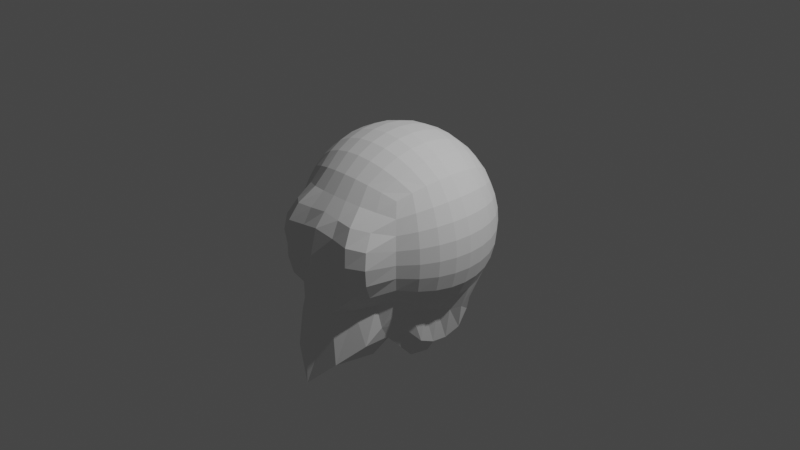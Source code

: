 # Source: IhaveNoIdeaWhatToModelHereTodayButHead.blend  (saved by Blender 2.91.10; exported with 4.5.12 LTS)
import bpy
from mathutils import Matrix  # noqa: F401  (used for matrix-valued properties, if any)

bpy.ops.wm.read_factory_settings(use_empty=True)
scene = bpy.context.scene
scene.name = 'Scene'

# ---- collections
col_collection = bpy.data.collections.new('Collection'); scene.collection.children.link(col_collection)

# ---- world
world_world = bpy.data.worlds.new('World'); scene.world = world_world
world_world.use_nodes = True; world_world.node_tree.nodes.clear()
_N = world_world.node_tree.nodes; _L = world_world.node_tree.links
n0 = _N.new('ShaderNodeOutputWorld'); n0.name = 'World Output'; n0.location = (300, 300)
n1 = _N.new('ShaderNodeBackground'); n1.name = 'Background'; n1.location = (10, 300)
n1.inputs[0].default_value = (0.05088, 0.05088, 0.05088, 1.0)
_L.new(n1.outputs[0], n0.inputs[0])
n0.is_active_output = True
world_world.color = (0.05088, 0.05088, 0.05088)
world_world.use_sun_shadow = False
world_world.sun_shadow_jitter_overblur = 0.0

# ---- cameras
cam_camera = bpy.data.cameras.new('Camera')
cam_camera.clip_end = 100.0
cam_camera.ortho_scale = 7.314

# ---- lights
light_light = bpy.data.lights.new('Light', 'POINT')
light_light.transmission_factor = 0.0
light_light.energy = 1000.0
light_light.shadow_soft_size = 0.1
light_light.shadow_maximum_resolution = 0.006
light_light.use_absolute_resolution = True

# ---- meshes
me_roundcube = bpy.data.meshes.new('Roundcube')
me_roundcube.from_pydata([(0.5774, 0.5774, -0.5774), (0.433, 0.6374, -0.6374), (0.2887, 0.677, -0.677), (0.1443, 0.6997, -0.6997), (0.0, 0.7071, -0.7071), (-0.1443, 0.6997, -0.6997), (-0.2887, 0.677, -0.677), (-0.433, 0.6374, -0.6374), (0.6374, 0.6374, -0.433), (0.478, 0.7369, -0.478), (0.3187, 0.8004, -0.5078), (0.1593, 0.8362, -0.5248), (0.0, 0.8478, -0.5303), (-0.1593, 0.8362, -0.5248), (-0.3187, 0.8004, -0.5078), (-0.478, 0.7369, -0.478), (0.677, 0.677, -0.2887), (0.5078, 0.8004, -0.3187), (0.3385, 0.878, -0.3385), (0.1693, 0.9214, -0.3499), (0.0, 0.9354, -0.3536), (-0.1693, 0.9214, -0.3499), (-0.3385, 0.878, -0.3385), (-0.5078, 0.8004, -0.3187), (0.6997, 0.6997, -0.1443), (0.5248, 0.8362, -0.1593), (0.3499, 0.9214, -0.1693), (0.1749, 0.9689, -0.1749), (0.0, 0.9843, -0.1768), (-0.1749, 0.9689, -0.1749), (-0.3499, 0.9214, -0.1693), (-0.5248, 0.8362, -0.1593), (0.7071, 0.7071, 0.0), (0.5303, 0.8478, 0.0), (0.3536, 0.9354, 0.0), (0.1768, 0.9843, 0.0), (0.0, 1.0, 0.0), (-0.1768, 0.9843, 0.0), (-0.3536, 0.9354, 0.0), (-0.5303, 0.8478, 0.0), (0.6997, 0.6997, 0.1443), (0.5248, 0.8362, 0.1593), (0.3499, 0.9214, 0.1693), (0.1749, 0.9689, 0.1749), (0.0, 0.9843, 0.1768), (-0.1749, 0.9689, 0.1749), (-0.3499, 0.9214, 0.1693), (-0.5248, 0.8362, 0.1593), (0.677, 0.677, 0.2887), (0.5078, 0.8004, 0.3187), (0.3385, 0.878, 0.3385), (0.1693, 0.9214, 0.3499), (0.0, 0.9354, 0.3536), (-0.1693, 0.9214, 0.3499), (-0.3385, 0.878, 0.3385), (-0.5078, 0.8004, 0.3187), (0.6374, 0.6374, 0.433), (0.478, 0.7369, 0.478), (0.3187, 0.8004, 0.5078), (0.1593, 0.8362, 0.5248), (0.0, 0.8478, 0.5303), (-0.1593, 0.8362, 0.5248), (-0.3187, 0.8004, 0.5078), (-0.478, 0.7369, 0.478), (-0.5774, 0.5774, -0.5774), (-0.6418, 0.4388, -0.6462), (-0.7104, 0.3129, -0.7353), (-0.7437, 0.1602, -0.7718), (-0.7317, 0.006354, -0.7496), (-0.7019, -0.1436, -0.7028), (-0.677, -0.2887, -0.677), (-0.6411, -0.4363, -0.6406), (-0.6374, 0.6374, -0.433), (-0.7369, 0.478, -0.478), (-0.8004, 0.3187, -0.5078), (-0.8362, 0.1593, -0.5248), (-0.8478, 0.0, -0.5303), (-0.8362, -0.1593, -0.5248), (-0.8004, -0.3187, -0.5078), (-0.7369, -0.478, -0.478), (-0.677, 0.677, -0.2887), (-0.8004, 0.5078, -0.3187), (-0.878, 0.3385, -0.3385), (-0.9214, 0.1693, -0.3499), (-0.9354, 0.0, -0.3536), (-0.9214, -0.1693, -0.3499), (-0.878, -0.3385, -0.3385), (-0.8004, -0.5078, -0.3187), (-0.6997, 0.6997, -0.1443), (-0.8362, 0.5248, -0.1593), (-0.9214, 0.3499, -0.1693), (-0.9689, 0.1749, -0.1749), (-0.9843, 0.0, -0.1768), (-0.9689, -0.1749, -0.1749), (-0.9214, -0.3499, -0.1693), (-0.8362, -0.5248, -0.1593), (-0.7071, 0.7071, 0.0), (-0.8478, 0.5303, 0.0), (-0.9354, 0.3536, 0.0), (-0.9843, 0.1768, 0.0), (-1.0, 0.0, 0.0), (-0.9843, -0.1768, 0.0), (-0.9354, -0.3536, 0.0), (-0.8478, -0.5303, 0.0), (-0.6997, 0.6997, 0.1443), (-0.8362, 0.5248, 0.1593), (-0.9214, 0.3499, 0.1693), (-0.9689, 0.1749, 0.1749), (-0.9843, 0.0, 0.1768), (-0.9689, -0.1749, 0.1749), (-0.9214, -0.3499, 0.1693), (-0.8362, -0.5248, 0.1593), (-0.677, 0.677, 0.2887), (-0.8004, 0.5078, 0.3187), (-0.878, 0.3385, 0.3385), (-0.9214, 0.1693, 0.3499), (-0.9354, 0.0, 0.3536), (-0.9214, -0.1693, 0.3499), (-0.878, -0.3385, 0.3385), (-0.8004, -0.5078, 0.3187), (-0.6374, 0.6374, 0.433), (-0.7369, 0.478, 0.478), (-0.8004, 0.3187, 0.5078), (-0.8362, 0.1593, 0.5248), (-0.8478, 0.0, 0.5303), (-0.8362, -0.1593, 0.5248), (-0.8004, -0.3187, 0.5078), (-0.7369, -0.478, 0.478), (-0.6031, -0.5989, -0.5984), (-0.5357, -0.7356, -0.7422), (-0.4879, -0.9037, -0.908), (-0.2817, -1.119, -1.125), (0.0, -1.26, -1.401), (0.2817, -1.119, -1.125), (0.4879, -0.9037, -0.908), (0.5357, -0.7356, -0.7422), (-0.6393, -0.6391, -0.4345), (-0.4992, -0.7705, -0.4971), (-0.3619, -0.9288, -0.5517), (-0.2033, -1.086, -0.5727), (0.0, -1.238, -0.57), (0.2033, -1.086, -0.5727), (0.3619, -0.9288, -0.5517), (0.4992, -0.7705, -0.4971), (-0.677, -0.677, -0.2887), (-0.546, -0.8969, -0.3409), (-0.4055, -1.055, -0.3823), (-0.2082, -1.089, -0.3761), (0.0, -1.196, -0.3575), (0.2082, -1.089, -0.3761), (0.4055, -1.055, -0.3823), (0.546, -0.8969, -0.3409), (-0.6997, -0.6997, -0.1443), (-0.5875, -0.9757, -0.1727), (-0.4264, -1.098, -0.1909), (-0.1939, -1.088, -0.1915), (0.0, -1.18, -0.1955), (0.1939, -1.088, -0.1915), (0.4264, -1.098, -0.1909), (0.5875, -0.9757, -0.1727), (-0.7072, -0.7073, -4.916e-07), (-0.6033, -0.9987, 0.007026), (-0.4298, -1.097, 0.009738), (-0.1741, -1.086, -0.0004698), (0.0, -1.153, -0.003392), (0.1741, -1.086, -0.0004698), (0.4298, -1.097, 0.009738), (0.6033, -0.9987, 0.007026), (-0.6997, -0.6997, 0.1443), (-0.5848, -0.9696, 0.1799), (-0.4148, -1.076, 0.2033), (-0.2109, -1.056, 0.219), (0.0, -1.082, 0.2632), (0.2109, -1.056, 0.219), (0.4148, -1.076, 0.2033), (0.5848, -0.9696, 0.1799), (-0.677, -0.677, 0.2887), (-0.5342, -0.8647, 0.3333), (-0.3789, -0.9806, 0.3672), (-0.1968, -0.9707, 0.3778), (0.0, -0.9669, 0.4006), (0.1968, -0.9707, 0.3778), (0.3789, -0.9806, 0.3672), (0.5342, -0.8647, 0.3333), (-0.6374, -0.6374, 0.433), (-0.4786, -0.7383, 0.4785), (-0.3227, -0.8109, 0.5113), (-0.1602, -0.8385, 0.5256), (0.0, -0.8478, 0.5303), (0.1602, -0.8385, 0.5256), (0.3227, -0.8109, 0.5113), (0.4786, -0.7383, 0.4785), (0.6031, -0.5989, -0.5984), (0.6411, -0.4363, -0.6406), (0.677, -0.2887, -0.677), (0.7019, -0.1436, -0.7028), (0.7317, 0.006354, -0.7496), (0.7437, 0.1602, -0.7718), (0.7104, 0.3129, -0.7353), (0.6418, 0.4388, -0.6462), (0.6393, -0.6391, -0.4345), (0.7369, -0.478, -0.478), (0.8004, -0.3187, -0.5078), (0.8362, -0.1593, -0.5248), (0.8478, 0.0, -0.5303), (0.8362, 0.1593, -0.5248), (0.8004, 0.3187, -0.5078), (0.7369, 0.478, -0.478), (0.677, -0.677, -0.2887), (0.8004, -0.5078, -0.3187), (0.878, -0.3385, -0.3385), (0.9214, -0.1693, -0.3499), (0.9354, 0.0, -0.3536), (0.9214, 0.1693, -0.3499), (0.878, 0.3385, -0.3385), (0.8004, 0.5078, -0.3187), (0.6997, -0.6997, -0.1443), (0.8362, -0.5248, -0.1593), (0.9214, -0.3499, -0.1693), (0.9689, -0.1749, -0.1749), (0.9843, 0.0, -0.1768), (0.9689, 0.1749, -0.1749), (0.9214, 0.3499, -0.1693), (0.8362, 0.5248, -0.1593), (0.7072, -0.7073, -4.916e-07), (0.8478, -0.5303, 0.0), (0.9354, -0.3536, 0.0), (0.9843, -0.1768, 0.0), (1.0, 0.0, 0.0), (0.9843, 0.1768, 0.0), (0.9354, 0.3536, 0.0), (0.8478, 0.5303, 0.0), (0.6997, -0.6997, 0.1443), (0.8362, -0.5248, 0.1593), (0.9214, -0.3499, 0.1693), (0.9689, -0.1749, 0.1749), (0.9843, 0.0, 0.1768), (0.9689, 0.1749, 0.1749), (0.9214, 0.3499, 0.1693), (0.8362, 0.5248, 0.1593), (0.677, -0.677, 0.2887), (0.8004, -0.5078, 0.3187), (0.878, -0.3385, 0.3385), (0.9214, -0.1693, 0.3499), (0.9354, 0.0, 0.3536), (0.9214, 0.1693, 0.3499), (0.878, 0.3385, 0.3385), (0.8004, 0.5078, 0.3187), (0.6374, -0.6374, 0.433), (0.7369, -0.478, 0.478), (0.8004, -0.3187, 0.5078), (0.8362, -0.1593, 0.5248), (0.8478, 0.0, 0.5303), (0.8362, 0.1593, 0.5248), (0.8004, 0.3187, 0.5078), (0.7369, 0.478, 0.478), (0.5527, -0.5341, -0.7737), (0.4878, -0.6221, -0.9152), (0.2772, -0.62, -1.213), (0.0, -0.627, -1.103), (-0.2772, -0.62, -1.213), (-0.4878, -0.6221, -0.9152), (-0.5527, -0.5341, -0.7737), (0.6568, -0.3187, -1.013), (0.5261, -0.3324, -1.232), (0.2308, -0.3511, -1.138), (0.0, -0.3608, -1.163), (-0.2308, -0.3511, -1.138), (-0.5261, -0.3324, -1.232), (-0.6568, -0.3187, -1.013), (0.651, -0.1418, -1.1), (0.5623, -0.1319, -1.244), (0.1884, -0.1774, -1.081), (0.0, -0.1769, -1.181), (-0.1884, -0.1774, -1.081), (-0.5623, -0.1319, -1.244), (-0.651, -0.1418, -1.1), (0.646, 0.04083, -1.128), (0.4041, 0.05359, -1.123), (0.177, 8.193e-05, -1.04), (0.0, 0.0039, -1.148), (-0.177, 8.193e-05, -1.04), (-0.4041, 0.05359, -1.123), (-0.646, 0.04083, -1.128), (0.6423, 0.2345, -1.086), (0.3761, 0.1971, -0.988), (0.1749, 0.1749, -0.9699), (0.0, 0.1772, -1.0), (-0.1749, 0.1749, -0.9699), (-0.3761, 0.1971, -0.988), (-0.6423, 0.2345, -1.086), (0.5895, 0.4076, -0.9605), (0.3475, 0.3519, -0.8977), (0.1693, 0.3499, -0.9214), (0.0, 0.3536, -0.9354), (-0.1693, 0.3499, -0.9214), (-0.3475, 0.3519, -0.8977), (-0.5895, 0.4076, -0.9605), (0.4885, 0.4942, -0.7592), (0.3187, 0.5078, -0.8005), (0.1593, 0.5248, -0.8362), (0.0, 0.5303, -0.8478), (-0.1593, 0.5248, -0.8362), (-0.3187, 0.5078, -0.8005), (-0.4885, 0.4942, -0.7592), (0.5774, 0.5774, 0.5774), (0.433, 0.6374, 0.6374), (0.2887, 0.677, 0.677), (0.1443, 0.6997, 0.6997), (0.0, 0.7071, 0.7071), (-0.1443, 0.6997, 0.6997), (-0.2887, 0.677, 0.677), (-0.433, 0.6374, 0.6374), (-0.5774, 0.5774, 0.5774), (0.6374, 0.433, 0.6374), (0.478, 0.478, 0.7369), (0.3187, 0.5078, 0.8004), (0.1593, 0.5248, 0.8362), (0.0, 0.5303, 0.8478), (-0.1593, 0.5248, 0.8362), (-0.3187, 0.5078, 0.8004), (-0.478, 0.478, 0.7369), (-0.6374, 0.433, 0.6374), (0.677, 0.2887, 0.677), (0.5078, 0.3187, 0.8004), (0.3385, 0.3385, 0.878), (0.1693, 0.3499, 0.9214), (0.0, 0.3536, 0.9354), (-0.1693, 0.3499, 0.9214), (-0.3385, 0.3385, 0.878), (-0.5078, 0.3187, 0.8004), (-0.677, 0.2887, 0.677), (0.6997, 0.1443, 0.6997), (0.5248, 0.1593, 0.8362), (0.3499, 0.1693, 0.9214), (0.1749, 0.1749, 0.9689), (0.0, 0.1768, 0.9843), (-0.1749, 0.1749, 0.9689), (-0.3499, 0.1693, 0.9214), (-0.5248, 0.1593, 0.8362), (-0.6997, 0.1443, 0.6997), (0.7071, 0.0, 0.7071), (0.5303, 0.0, 0.8478), (0.3536, 0.0, 0.9354), (0.1768, 0.0, 0.9843), (0.0, 0.0, 1.0), (-0.1768, 0.0, 0.9843), (-0.3536, 0.0, 0.9354), (-0.5303, 0.0, 0.8478), (-0.7071, 0.0, 0.7071), (0.6997, -0.1443, 0.6997), (0.5248, -0.1593, 0.8362), (0.3499, -0.1693, 0.9214), (0.1749, -0.1749, 0.9689), (0.0, -0.1768, 0.9843), (-0.1749, -0.1749, 0.9689), (-0.3499, -0.1693, 0.9214), (-0.5248, -0.1593, 0.8362), (-0.6997, -0.1443, 0.6997), (0.677, -0.2887, 0.677), (0.5078, -0.3187, 0.8004), (0.3385, -0.3385, 0.878), (0.1693, -0.3499, 0.9214), (0.0, -0.3536, 0.9354), (-0.1693, -0.3499, 0.9214), (-0.3385, -0.3385, 0.878), (-0.5078, -0.3187, 0.8004), (-0.677, -0.2887, 0.677), (0.6374, -0.433, 0.6374), (0.478, -0.478, 0.7369), (0.3187, -0.5078, 0.8004), (0.1593, -0.5248, 0.8362), (0.0, -0.5303, 0.8478), (-0.1593, -0.5248, 0.8362), (-0.3187, -0.5078, 0.8004), (-0.478, -0.478, 0.7369), (-0.6374, -0.433, 0.6374), (0.5774, -0.5774, 0.5774), (0.433, -0.6374, 0.6374), (0.2887, -0.677, 0.677), (0.1443, -0.6997, 0.6997), (0.0, -0.7071, 0.7071), (-0.1443, -0.6997, 0.6997), (-0.2887, -0.677, 0.677), (-0.433, -0.6374, 0.6374), (-0.5774, -0.5774, 0.5774)], [], [(0, 1, 9, 8), (1, 2, 10, 9), (2, 3, 11, 10), (3, 4, 12, 11), (4, 5, 13, 12), (5, 6, 14, 13), (6, 7, 15, 14), (7, 64, 72, 15), (8, 9, 17, 16), (9, 10, 18, 17), (10, 11, 19, 18), (11, 12, 20, 19), (12, 13, 21, 20), (13, 14, 22, 21), (14, 15, 23, 22), (15, 72, 80, 23), (16, 17, 25, 24), (17, 18, 26, 25), (18, 19, 27, 26), (19, 20, 28, 27), (20, 21, 29, 28), (21, 22, 30, 29), (22, 23, 31, 30), (23, 80, 88, 31), (24, 25, 33, 32), (25, 26, 34, 33), (26, 27, 35, 34), (27, 28, 36, 35), (28, 29, 37, 36), (29, 30, 38, 37), (30, 31, 39, 38), (31, 88, 96, 39), (32, 33, 41, 40), (33, 34, 42, 41), (34, 35, 43, 42), (35, 36, 44, 43), (36, 37, 45, 44), (37, 38, 46, 45), (38, 39, 47, 46), (39, 96, 104, 47), (40, 41, 49, 48), (41, 42, 50, 49), (42, 43, 51, 50), (43, 44, 52, 51), (44, 45, 53, 52), (45, 46, 54, 53), (46, 47, 55, 54), (47, 104, 112, 55), (48, 49, 57, 56), (49, 50, 58, 57), (50, 51, 59, 58), (51, 52, 60, 59), (52, 53, 61, 60), (53, 54, 62, 61), (54, 55, 63, 62), (55, 112, 120, 63), (56, 57, 306, 305), (57, 58, 307, 306), (58, 59, 308, 307), (59, 60, 309, 308), (60, 61, 310, 309), (61, 62, 311, 310), (62, 63, 312, 311), (63, 120, 313, 312), (64, 65, 73, 72), (65, 66, 74, 73), (66, 67, 75, 74), (67, 68, 76, 75), (68, 69, 77, 76), (69, 70, 78, 77), (70, 71, 79, 78), (71, 128, 136, 79), (72, 73, 81, 80), (73, 74, 82, 81), (74, 75, 83, 82), (75, 76, 84, 83), (76, 77, 85, 84), (77, 78, 86, 85), (78, 79, 87, 86), (79, 136, 144, 87), (80, 81, 89, 88), (81, 82, 90, 89), (82, 83, 91, 90), (83, 84, 92, 91), (84, 85, 93, 92), (85, 86, 94, 93), (86, 87, 95, 94), (87, 144, 152, 95), (88, 89, 97, 96), (89, 90, 98, 97), (90, 91, 99, 98), (91, 92, 100, 99), (92, 93, 101, 100), (93, 94, 102, 101), (94, 95, 103, 102), (95, 152, 160, 103), (96, 97, 105, 104), (97, 98, 106, 105), (98, 99, 107, 106), (99, 100, 108, 107), (100, 101, 109, 108), (101, 102, 110, 109), (102, 103, 111, 110), (103, 160, 168, 111), (104, 105, 113, 112), (105, 106, 114, 113), (106, 107, 115, 114), (107, 108, 116, 115), (108, 109, 117, 116), (109, 110, 118, 117), (110, 111, 119, 118), (111, 168, 176, 119), (112, 113, 121, 120), (113, 114, 122, 121), (114, 115, 123, 122), (115, 116, 124, 123), (116, 117, 125, 124), (117, 118, 126, 125), (118, 119, 127, 126), (119, 176, 184, 127), (120, 121, 322, 313), (121, 122, 331, 322), (122, 123, 340, 331), (123, 124, 349, 340), (124, 125, 358, 349), (125, 126, 367, 358), (126, 127, 376, 367), (127, 184, 385, 376), (128, 129, 137, 136), (129, 130, 138, 137), (130, 131, 139, 138), (131, 132, 140, 139), (132, 133, 141, 140), (133, 134, 142, 141), (134, 135, 143, 142), (135, 192, 200, 143), (136, 137, 145, 144), (137, 138, 146, 145), (138, 139, 147, 146), (139, 140, 148, 147), (140, 141, 149, 148), (141, 142, 150, 149), (142, 143, 151, 150), (143, 200, 208, 151), (144, 145, 153, 152), (145, 146, 154, 153), (146, 147, 155, 154), (147, 148, 156, 155), (148, 149, 157, 156), (149, 150, 158, 157), (150, 151, 159, 158), (151, 208, 216, 159), (152, 153, 161, 160), (153, 154, 162, 161), (154, 155, 163, 162), (155, 156, 164, 163), (156, 157, 165, 164), (157, 158, 166, 165), (158, 159, 167, 166), (159, 216, 224, 167), (160, 161, 169, 168), (161, 162, 170, 169), (162, 163, 171, 170), (163, 164, 172, 171), (164, 165, 173, 172), (165, 166, 174, 173), (166, 167, 175, 174), (167, 224, 232, 175), (168, 169, 177, 176), (169, 170, 178, 177), (170, 171, 179, 178), (171, 172, 180, 179), (172, 173, 181, 180), (173, 174, 182, 181), (174, 175, 183, 182), (175, 232, 240, 183), (176, 177, 185, 184), (177, 178, 186, 185), (178, 179, 187, 186), (179, 180, 188, 187), (180, 181, 189, 188), (181, 182, 190, 189), (182, 183, 191, 190), (183, 240, 248, 191), (184, 185, 384, 385), (185, 186, 383, 384), (186, 187, 382, 383), (187, 188, 381, 382), (188, 189, 380, 381), (189, 190, 379, 380), (190, 191, 378, 379), (191, 248, 377, 378), (192, 193, 201, 200), (193, 194, 202, 201), (194, 195, 203, 202), (195, 196, 204, 203), (196, 197, 205, 204), (197, 198, 206, 205), (198, 199, 207, 206), (199, 0, 8, 207), (200, 201, 209, 208), (201, 202, 210, 209), (202, 203, 211, 210), (203, 204, 212, 211), (204, 205, 213, 212), (205, 206, 214, 213), (206, 207, 215, 214), (207, 8, 16, 215), (208, 209, 217, 216), (209, 210, 218, 217), (210, 211, 219, 218), (211, 212, 220, 219), (212, 213, 221, 220), (213, 214, 222, 221), (214, 215, 223, 222), (215, 16, 24, 223), (216, 217, 225, 224), (217, 218, 226, 225), (218, 219, 227, 226), (219, 220, 228, 227), (220, 221, 229, 228), (221, 222, 230, 229), (222, 223, 231, 230), (223, 24, 32, 231), (224, 225, 233, 232), (225, 226, 234, 233), (226, 227, 235, 234), (227, 228, 236, 235), (228, 229, 237, 236), (229, 230, 238, 237), (230, 231, 239, 238), (231, 32, 40, 239), (232, 233, 241, 240), (233, 234, 242, 241), (234, 235, 243, 242), (235, 236, 244, 243), (236, 237, 245, 244), (237, 238, 246, 245), (238, 239, 247, 246), (239, 40, 48, 247), (240, 241, 249, 248), (241, 242, 250, 249), (242, 243, 251, 250), (243, 244, 252, 251), (244, 245, 253, 252), (245, 246, 254, 253), (246, 247, 255, 254), (247, 48, 56, 255), (248, 249, 368, 377), (249, 250, 359, 368), (250, 251, 350, 359), (251, 252, 341, 350), (252, 253, 332, 341), (253, 254, 323, 332), (254, 255, 314, 323), (255, 56, 305, 314), (192, 135, 256, 193), (135, 134, 257, 256), (134, 133, 258, 257), (133, 132, 259, 258), (132, 131, 260, 259), (131, 130, 261, 260), (130, 129, 262, 261), (129, 128, 71, 262), (193, 256, 263, 194), (256, 257, 264, 263), (257, 258, 265, 264), (258, 259, 266, 265), (259, 260, 267, 266), (260, 261, 268, 267), (261, 262, 269, 268), (262, 71, 70, 269), (194, 263, 270, 195), (263, 264, 271, 270), (264, 265, 272, 271), (265, 266, 273, 272), (266, 267, 274, 273), (267, 268, 275, 274), (268, 269, 276, 275), (269, 70, 69, 276), (195, 270, 277, 196), (270, 271, 278, 277), (271, 272, 279, 278), (272, 273, 280, 279), (273, 274, 281, 280), (274, 275, 282, 281), (275, 276, 283, 282), (276, 69, 68, 283), (196, 277, 284, 197), (277, 278, 285, 284), (278, 279, 286, 285), (279, 280, 287, 286), (280, 281, 288, 287), (281, 282, 289, 288), (282, 283, 290, 289), (283, 68, 67, 290), (197, 284, 291, 198), (284, 285, 292, 291), (285, 286, 293, 292), (286, 287, 294, 293), (287, 288, 295, 294), (288, 289, 296, 295), (289, 290, 297, 296), (290, 67, 66, 297), (198, 291, 298, 199), (291, 292, 299, 298), (292, 293, 300, 299), (293, 294, 301, 300), (294, 295, 302, 301), (295, 296, 303, 302), (296, 297, 304, 303), (297, 66, 65, 304), (199, 298, 1, 0), (298, 299, 2, 1), (299, 300, 3, 2), (300, 301, 4, 3), (301, 302, 5, 4), (302, 303, 6, 5), (303, 304, 7, 6), (304, 65, 64, 7), (305, 306, 315, 314), (306, 307, 316, 315), (307, 308, 317, 316), (308, 309, 318, 317), (309, 310, 319, 318), (310, 311, 320, 319), (311, 312, 321, 320), (312, 313, 322, 321), (314, 315, 324, 323), (315, 316, 325, 324), (316, 317, 326, 325), (317, 318, 327, 326), (318, 319, 328, 327), (319, 320, 329, 328), (320, 321, 330, 329), (321, 322, 331, 330), (323, 324, 333, 332), (324, 325, 334, 333), (325, 326, 335, 334), (326, 327, 336, 335), (327, 328, 337, 336), (328, 329, 338, 337), (329, 330, 339, 338), (330, 331, 340, 339), (332, 333, 342, 341), (333, 334, 343, 342), (334, 335, 344, 343), (335, 336, 345, 344), (336, 337, 346, 345), (337, 338, 347, 346), (338, 339, 348, 347), (339, 340, 349, 348), (341, 342, 351, 350), (342, 343, 352, 351), (343, 344, 353, 352), (344, 345, 354, 353), (345, 346, 355, 354), (346, 347, 356, 355), (347, 348, 357, 356), (348, 349, 358, 357), (350, 351, 360, 359), (351, 352, 361, 360), (352, 353, 362, 361), (353, 354, 363, 362), (354, 355, 364, 363), (355, 356, 365, 364), (356, 357, 366, 365), (357, 358, 367, 366), (359, 360, 369, 368), (360, 361, 370, 369), (361, 362, 371, 370), (362, 363, 372, 371), (363, 364, 373, 372), (364, 365, 374, 373), (365, 366, 375, 374), (366, 367, 376, 375), (368, 369, 378, 377), (369, 370, 379, 378), (370, 371, 380, 379), (371, 372, 381, 380), (372, 373, 382, 381), (373, 374, 383, 382), (374, 375, 384, 383), (375, 376, 385, 384)])
me_roundcube.use_remesh_fix_poles = True
me_roundcube.use_remesh_preserve_attributes = False
me_roundcube.use_mirror_x = True
me_roundcube.use_mirror_vertex_groups = False
me_roundcube.update()

# ---- objects
ob_light = bpy.data.objects.new('Light', light_light)
ob_camera = bpy.data.objects.new('Camera', cam_camera)
ob_roundcube = bpy.data.objects.new('Roundcube', me_roundcube)

# ---- transforms, parenting, visibility, modifiers, constraints
ob_light.location = (4.076, 1.005, 5.904)
ob_light.rotation_euler = (0.6503, 0.05522, 1.866)
ob_light.lock_rotations_4d = False
ob_light.empty_display_type = 'ARROWS'
ob_light.color = (0.0, 0.0, 0.0, 0.0)
ob_light.lineart.crease_threshold = 0.0
ob_camera.location = (7.359, -6.926, 4.958)
ob_camera.rotation_euler = (1.109, 0.0, 0.8149)
ob_camera.lock_rotations_4d = False
ob_camera.empty_display_type = 'ARROWS'
ob_camera.color = (0.0, 0.0, 0.0, 0.0)
ob_camera.display_type = 'WIRE'
ob_camera.lineart.crease_threshold = 0.0
ob_roundcube.location = (0.0, 0.0, 0.0)
ob_roundcube.lineart.crease_threshold = 0.0
ob_roundcube.use_mesh_mirror_x = True

# ---- collection membership
col_collection.objects.link(ob_light)
col_collection.objects.link(ob_camera)
col_collection.objects.link(ob_roundcube)

# ---- scene / render settings (as saved in the file)
scene.camera = ob_camera
scene.frame_start = 1; scene.frame_end = 250; scene.frame_set(1)
scene.render.engine = 'BLENDER_EEVEE_NEXT'
scene.cycles.use_denoising = False
scene.cycles.samples = 128
scene.cycles.sampling_pattern = 'TABULATED_SOBOL'
scene.cycles.use_adaptive_sampling = False
scene.cycles.use_light_tree = False
scene.view_settings.view_transform = 'Filmic'
bpy.context.view_layer.update()
